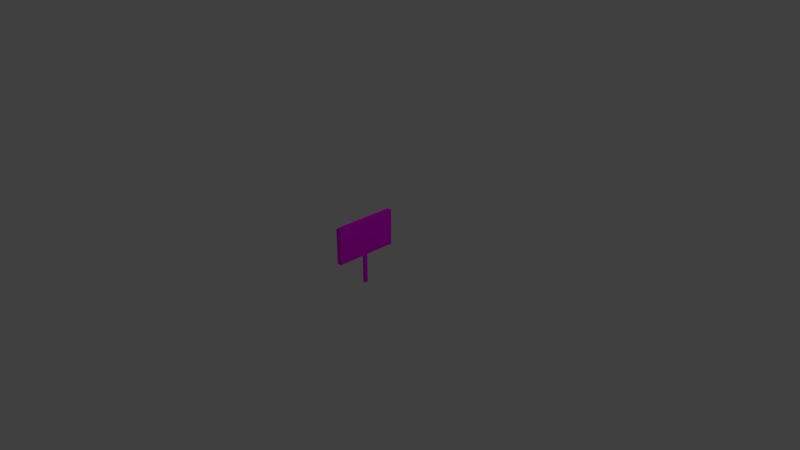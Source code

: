 # Source: sign.blend  (saved by Blender 2.78.0; exported with 4.5.12 LTS)
import bpy
from mathutils import Matrix  # noqa: F401  (used for matrix-valued properties, if any)

bpy.ops.wm.read_factory_settings(use_empty=True)
scene = bpy.context.scene
scene.name = 'Scene'

# ---- collections
col_collection_1 = bpy.data.collections.new('Collection 1'); scene.collection.children.link(col_collection_1)

# ---- images (referenced by path relative to the original .blend; pixels are not part of the script)
import os
ASSET_DIR = os.environ.get("B2B_ASSET_DIR", "")  # directory of the original .blend (textures are referenced by path, not embedded)
HERE = os.path.dirname(os.path.abspath(__file__))  # packed textures are extracted next to this script under _unpacked/

def load_image(name, relpath, width, height, colorspace="sRGB"):
    """Load a texture the original file referenced (path relative to the .blend, or extracted next to this script)."""
    p = next((c for c in (os.path.join(HERE, relpath), os.path.join(ASSET_DIR, relpath)) if relpath and os.path.exists(c)), "")
    if p:
        img = bpy.data.images.load(p, check_existing=True)
        img.name = name
    else:  # same state as the original file: an image datablock whose file is absent (Cycles renders it pink)
        img = bpy.data.images.new(name, width, height)
        img.source = "FILE"
        img.filepath = "//" + (relpath or name)
    img.colorspace_settings.name = colorspace
    return img
img_sign_face_png = load_image('sign_face.png', 'sign_face.png', 1024, 1024, 'sRGB')
img_sign_stem_png = load_image('sign_stem.png', 'sign_stem.png', 1024, 1024, 'sRGB')

# ---- materials (node trees are filled in below, after node groups)
mat_signmount = bpy.data.materials.new('SignMount')
mat_signmount.alpha_threshold = 0.0
mat_signmount.roughness = 0.5
mat_signstem = bpy.data.materials.new('SignStem')
mat_signstem.alpha_threshold = 0.0
mat_signstem.roughness = 0.5

# ---- material node trees
mat_signmount.use_nodes = True; mat_signmount.node_tree.nodes.clear()
_N = mat_signmount.node_tree.nodes; _L = mat_signmount.node_tree.links
n0 = _N.new('ShaderNodeOutputMaterial'); n0.name = 'Material Output'; n0.location = (300, 300)
n1 = _N.new('ShaderNodeBsdfDiffuse'); n1.name = 'Diffuse BSDF'; n1.location = (10, 300)
n2 = _N.new('ShaderNodeTexImage'); n2.name = 'Image Texture'; n2.location = (-355, 354)
n2.width = 140
n2.image = img_sign_face_png
_L.new(n1.outputs[0], n0.inputs[0])
_L.new(n2.outputs[0], n1.inputs[0])
n0.is_active_output = True
mat_signstem.use_nodes = True; mat_signstem.node_tree.nodes.clear()
_N = mat_signstem.node_tree.nodes; _L = mat_signstem.node_tree.links
n0 = _N.new('ShaderNodeOutputMaterial'); n0.name = 'Material Output'; n0.location = (300, 300)
n1 = _N.new('ShaderNodeBsdfDiffuse'); n1.name = 'Diffuse BSDF'; n1.location = (10, 300)
n2 = _N.new('ShaderNodeTexImage'); n2.name = 'Image Texture'; n2.location = (-371, 363)
n2.width = 140
n2.image = img_sign_stem_png
_L.new(n1.outputs[0], n0.inputs[0])
_L.new(n2.outputs[0], n1.inputs[0])
n0.is_active_output = True

# ---- world
world_world = bpy.data.worlds.new('World'); scene.world = world_world
world_world.color = (0.05088, 0.05088, 0.05088)
world_world.use_sun_shadow = False
world_world.sun_shadow_jitter_overblur = 0.0
world_world.cycles.sampling_method = 'MANUAL'

# ---- cameras
cam_camera = bpy.data.cameras.new('Camera')
cam_camera.clip_end = 100.0
cam_camera.lens = 35.0
cam_camera.sensor_width = 32.0
cam_camera.sensor_height = 18.0
cam_camera.ortho_scale = 7.314
cam_camera.dof.focus_distance = 0.0

# ---- lights
light_lamp = bpy.data.lights.new('Lamp', 'POINT')
light_lamp.transmission_factor = 0.0
light_lamp.cutoff_distance = 30.0
light_lamp.energy = 100.0
light_lamp.shadow_buffer_clip_start = 1.001
light_lamp.shadow_soft_size = 0.1
light_lamp.shadow_maximum_resolution = 0.006
light_lamp.use_absolute_resolution = True

# ---- meshes
me_cube_001 = bpy.data.meshes.new('Cube.001')
me_cube_001.from_pydata([(-1.0, -1.0, -1.0), (-1.0, -1.0, 1.0), (-1.0, 1.0, -1.0), (-1.0, 1.0, 1.0), (1.0, -1.0, -1.0), (1.0, -1.0, 1.0), (1.0, 1.0, -1.0), (1.0, 1.0, 1.0)], [], [(0, 1, 3, 2), (2, 3, 7, 6), (6, 7, 5, 4), (4, 5, 1, 0), (2, 6, 4, 0), (7, 3, 1, 5)])
_uv = me_cube_001.uv_layers.new(name='UVMap')
_uv.uv.foreach_set('vector', [0.0001998, 0.9998, 0.0001998, 0.6669, 0.3331, 0.6669, 0.3331, 0.9998, 0.6669, 0.3331, 0.6669, 0.0001998, 0.9998, 0.0001998, 0.9998, 0.3331, 0.3331, 0.3335, 0.3331, 0.6665, 0.0001998, 0.6665, 0.0001998, 0.3335, 0.6665, 0.3335, 0.6665, 0.6665, 0.3335, 0.6665, 0.3335, 0.3335, 0.6665, 0.3331, 0.3335, 0.3331, 0.3335, 0.0001998, 0.6665, 0.0001998, 0.3331, 0.3331, 0.0001998, 0.3331, 0.0001998, 0.0001998, 0.3331, 0.0001998])
me_cube_001.materials.append(mat_signmount)
me_cube_001.use_remesh_preserve_volume = False
me_cube_001.use_remesh_preserve_attributes = False
me_cube_001.use_mirror_vertex_groups = False
me_cube_001.update()
me_cube = bpy.data.meshes.new('Cube')
me_cube.from_pydata([(1.0, 1.0, -1.0), (1.0, -1.0, -1.0), (-1.0, -1.0, -1.0), (-1.0, 1.0, -1.0), (1.0, 1.0, -0.01103), (1.0, -1.0, -0.01103), (-1.0, -1.0, -0.01103), (-1.0, 1.0, -0.01103)], [], [(0, 1, 2, 3), (4, 7, 6, 5), (0, 4, 5, 1), (1, 5, 6, 2), (2, 6, 7, 3), (4, 0, 3, 7)])
_uv = me_cube.uv_layers.new(name='UVMap')
_uv.uv.foreach_set('vector', [0.4998, 0.9998, 0.0002404, 0.9998, 0.0002404, 0.5002, 0.4998, 0.5002, 0.4998, 0.4998, 0.0002405, 0.4998, 0.0002404, 0.0002406, 0.4998, 0.0002404, 0.9998, 0.7427, 0.9998, 0.9897, 0.5002, 0.9897, 0.5002, 0.7427, 0.9998, 0.4952, 0.9998, 0.7422, 0.5002, 0.7422, 0.5002, 0.4952, 0.5002, 0.2472, 0.5002, 0.0002404, 0.9998, 0.0002404, 0.9998, 0.2472, 0.9998, 0.2477, 0.9998, 0.4947, 0.5002, 0.4947, 0.5002, 0.2477])
me_cube.materials.append(mat_signstem)
me_cube.use_remesh_preserve_volume = False
me_cube.use_remesh_preserve_attributes = False
me_cube.use_mirror_vertex_groups = False
me_cube.update()

# ---- objects
ob_cube_001 = bpy.data.objects.new('Cube.001', me_cube_001)
ob_cube = bpy.data.objects.new('Cube', me_cube)
ob_lamp = bpy.data.objects.new('Lamp', light_lamp)
ob_camera = bpy.data.objects.new('Camera', cam_camera)

# ---- transforms, parenting, visibility, modifiers, constraints
ob_cube_001.location = (0.5, -0.5, 0.6162)
ob_cube_001.scale = (0.03, 0.4, 0.23)
ob_cube_001.lineart.crease_threshold = 0.0
ob_cube.location = (0.5, -0.5, 0.5)
ob_cube.scale = (0.02, 0.02, 0.5)
ob_cube.lock_rotations_4d = False
ob_cube.empty_display_type = 'ARROWS'
ob_cube.lineart.crease_threshold = 0.0
ob_lamp.location = (4.076, 1.005, 5.904)
ob_lamp.rotation_euler = (0.6503, 0.05522, 1.866)
ob_lamp.lock_rotations_4d = False
ob_lamp.empty_display_type = 'ARROWS'
ob_lamp.color = (0.0, 0.0, 0.0, 0.0)
ob_lamp.lineart.crease_threshold = 0.0
ob_camera.location = (7.481, -6.508, 5.344)
ob_camera.rotation_euler = (1.109, 0.0, 0.8149)
ob_camera.lock_rotations_4d = False
ob_camera.empty_display_type = 'ARROWS'
ob_camera.color = (0.0, 0.0, 0.0, 0.0)
ob_camera.display_type = 'WIRE'
ob_camera.lineart.crease_threshold = 0.0

# ---- collection membership
col_collection_1.objects.link(ob_cube_001)
col_collection_1.objects.link(ob_cube)
col_collection_1.objects.link(ob_lamp)
col_collection_1.objects.link(ob_camera)

# ---- scene / render settings (as saved in the file)
scene.camera = ob_camera
scene.frame_start = 1; scene.frame_end = 250; scene.frame_set(1)
scene.render.engine = 'CYCLES'
scene.render.resolution_percentage = 50
scene.render.dither_intensity = 0.0
scene.cycles.use_denoising = False
scene.cycles.samples = 128
scene.cycles.sampling_pattern = 'TABULATED_SOBOL'
scene.cycles.light_sampling_threshold = 0.0
scene.cycles.use_adaptive_sampling = False
scene.cycles.use_light_tree = False
scene.cycles.blur_glossy = 0.0
scene.cycles.sample_clamp_indirect = 0.0
scene.view_settings.view_transform = 'Standard'
bpy.context.view_layer.update()

